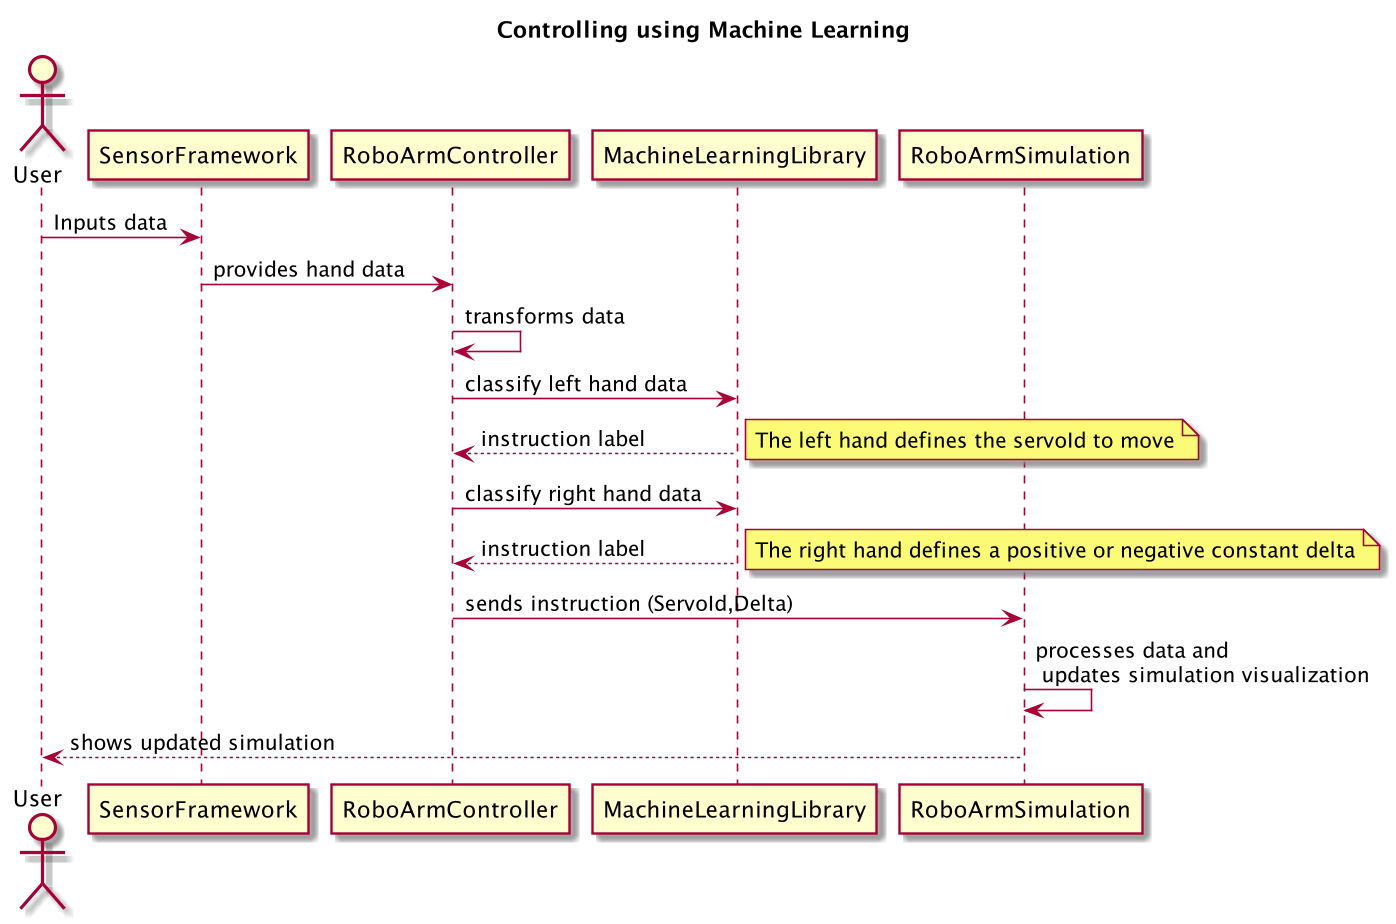

The diagram above was rendered by PlantUML. Its source (embedded in the PNG):
@startuml
title Controlling using Machine Learning
actor User
User -> SensorFramework: Inputs data
SensorFramework -> RoboArmController: provides hand data
RoboArmController -> RoboArmController: transforms data
RoboArmController-> MachineLearningLibrary: classify left hand data
MachineLearningLibrary --> RoboArmController: instruction label
note right: The left hand defines the servoId to move
RoboArmController-> MachineLearningLibrary: classify right hand data
MachineLearningLibrary --> RoboArmController: instruction label
note right: The right hand defines a positive or negative constant delta
RoboArmController -> RoboArmSimulation: sends instruction (ServoId,Delta)
RoboArmSimulation -> RoboArmSimulation: processes data and\n updates simulation visualization
RoboArmSimulation --> User: shows updated simulation
@enduml